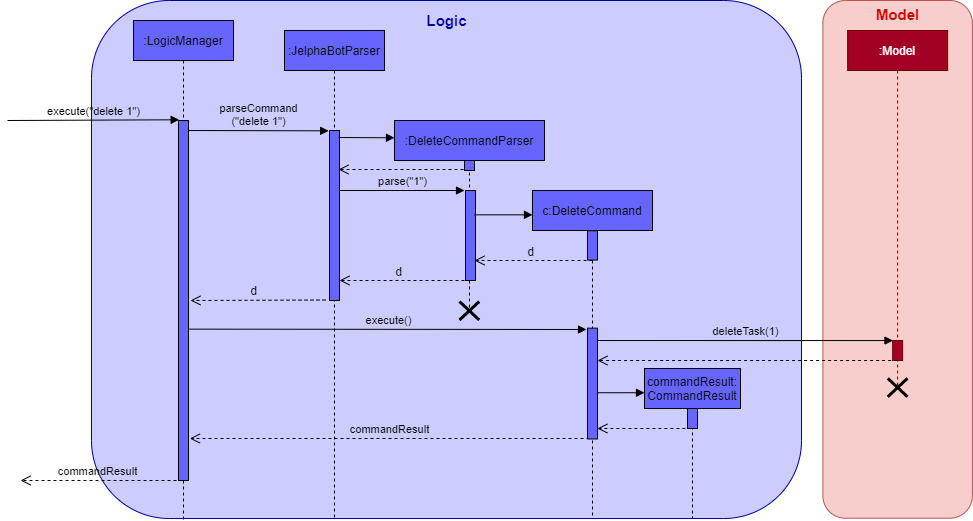

The diagram above was exported from draw.io. Its source (the exported page's mxGraphModel, read from the mxfile embedded in the PNG):
<mxGraphModel dx="1110" dy="636" grid="1" gridSize="10" guides="1" tooltips="1" connect="1" arrows="1" fold="1" page="1" pageScale="1" pageWidth="1100" pageHeight="850" background="#ffffff" math="0" shadow="0">
  <root>
    <mxCell id="0" />
    <mxCell id="1" parent="0" />
    <mxCell id="XIMg-hXaSXd9ASsC19z6-50" value="" style="rounded=1;whiteSpace=wrap;html=1;shadow=0;fillColor=#CCCCFF;strokeColor=#000099;" parent="1" vertex="1">
      <mxGeometry x="144" y="82" width="710" height="518" as="geometry" />
    </mxCell>
    <mxCell id="XIMg-hXaSXd9ASsC19z6-1" value="" style="rounded=1;whiteSpace=wrap;html=1;shadow=0;rotation=-90;fillColor=#f8cecc;strokeColor=#b85450;" parent="1" vertex="1">
      <mxGeometry x="691.29" y="266.12" width="517.7" height="149.48" as="geometry" />
    </mxCell>
    <mxCell id="XIMg-hXaSXd9ASsC19z6-18" value="execute(&quot;delete 1&quot;)" style="html=1;verticalAlign=bottom;endArrow=block;fillColor=#4D9900;entryX=0.067;entryY=-0.002;entryDx=0;entryDy=0;entryPerimeter=0;labelBackgroundColor=none;" parent="1" target="XIMg-hXaSXd9ASsC19z6-19" edge="1">
      <mxGeometry width="80" relative="1" as="geometry">
        <mxPoint x="60" y="202" as="sourcePoint" />
        <mxPoint x="219.5" y="202" as="targetPoint" />
      </mxGeometry>
    </mxCell>
    <mxCell id="XIMg-hXaSXd9ASsC19z6-43" value="commandResult" style="html=1;verticalAlign=bottom;endArrow=open;dashed=1;endSize=8;fillColor=#4D9900;labelBackgroundColor=none;" parent="1" edge="1">
      <mxGeometry relative="1" as="geometry">
        <mxPoint x="642" y="520" as="sourcePoint" />
        <mxPoint x="242.32352941176464" y="520" as="targetPoint" />
      </mxGeometry>
    </mxCell>
    <mxCell id="XIMg-hXaSXd9ASsC19z6-51" value="&lt;font color=&quot;#000099&quot; size=&quot;1&quot;&gt;&lt;b style=&quot;font-size: 15px&quot;&gt;Logic&lt;/b&gt;&lt;/font&gt;" style="text;html=1;align=center;verticalAlign=middle;resizable=0;points=[];autosize=1;" parent="1" vertex="1">
      <mxGeometry x="469" y="92" width="60" height="20" as="geometry" />
    </mxCell>
    <mxCell id="XIMg-hXaSXd9ASsC19z6-21" value=":JelphaBotParser" style="shape=umlLifeline;perimeter=lifelinePerimeter;whiteSpace=wrap;html=1;container=1;collapsible=0;recursiveResize=0;outlineConnect=0;shadow=0;fillColor=#6666FF;" parent="1" vertex="1">
      <mxGeometry x="337" y="112" width="100" height="488" as="geometry" />
    </mxCell>
    <mxCell id="XIMg-hXaSXd9ASsC19z6-22" value="" style="html=1;points=[];perimeter=orthogonalPerimeter;shadow=0;fillColor=#6666FF;" parent="XIMg-hXaSXd9ASsC19z6-21" vertex="1">
      <mxGeometry x="45" y="100" width="10" height="170" as="geometry" />
    </mxCell>
    <mxCell id="XIMg-hXaSXd9ASsC19z6-26" value="" style="html=1;verticalAlign=bottom;endArrow=block;fillColor=#4D9900;entryX=0;entryY=0.091;entryDx=0;entryDy=0;entryPerimeter=0;" parent="XIMg-hXaSXd9ASsC19z6-21" target="XIMg-hXaSXd9ASsC19z6-25" edge="1">
      <mxGeometry width="80" relative="1" as="geometry">
        <mxPoint x="54" y="107" as="sourcePoint" />
        <mxPoint x="150" y="110" as="targetPoint" />
      </mxGeometry>
    </mxCell>
    <mxCell id="XIMg-hXaSXd9ASsC19z6-25" value=":DeleteCommandParser" style="shape=umlLifeline;perimeter=lifelinePerimeter;whiteSpace=wrap;html=1;container=1;collapsible=0;recursiveResize=0;outlineConnect=0;shadow=0;fillColor=#6666FF;" parent="1" vertex="1">
      <mxGeometry x="447" y="202" width="150" height="190" as="geometry" />
    </mxCell>
    <mxCell id="XIMg-hXaSXd9ASsC19z6-27" value="" style="html=1;points=[];perimeter=orthogonalPerimeter;shadow=0;fillColor=#6666FF;" parent="XIMg-hXaSXd9ASsC19z6-25" vertex="1">
      <mxGeometry x="70" y="40" width="10" height="10" as="geometry" />
    </mxCell>
    <mxCell id="bfJtrRkvlipkshoRrTFM-16" value="" style="group" parent="XIMg-hXaSXd9ASsC19z6-25" vertex="1" connectable="0">
      <mxGeometry x="71" y="70" width="10" height="120" as="geometry" />
    </mxCell>
    <mxCell id="bfJtrRkvlipkshoRrTFM-15" value="" style="group" parent="bfJtrRkvlipkshoRrTFM-16" vertex="1" connectable="0">
      <mxGeometry width="10" height="90" as="geometry" />
    </mxCell>
    <mxCell id="XIMg-hXaSXd9ASsC19z6-32" value="&lt;span style=&quot;color: rgba(0 , 0 , 0 , 0) ; font-family: monospace ; font-size: 0px&quot;&gt;%3CmxGraphModel%3E%3Croot%3E%3CmxCell%20id%3D%220%22%2F%3E%3CmxCell%20id%3D%221%22%20parent%3D%220%22%2F%3E%3CmxCell%20id%3D%222%22%20value%3D%22%22%20style%3D%22shape%3DumlDestroy%3BwhiteSpace%3Dwrap%3Bhtml%3D1%3BstrokeWidth%3D3%3BfillColor%3D%23ffffff%3B%22%20vertex%3D%221%22%20parent%3D%221%22%3E%3CmxGeometry%20x%3D%22562%22%20y%3D%22420%22%20width%3D%2230%22%20height%3D%2230%22%20as%3D%22geometry%22%2F%3E%3C%2FmxCell%3E%3C%2Froot%3E%3C%2FmxGraphModel%3E&lt;/span&gt;" style="html=1;points=[];perimeter=orthogonalPerimeter;shadow=0;fillColor=#6666FF;" parent="bfJtrRkvlipkshoRrTFM-15" vertex="1">
      <mxGeometry width="10" height="90" as="geometry" />
    </mxCell>
    <mxCell id="bfJtrRkvlipkshoRrTFM-5" value="parse(&quot;1&quot;)" style="html=1;verticalAlign=bottom;endArrow=block;fillColor=#4D9900;labelBackgroundColor=none;" parent="1" edge="1">
      <mxGeometry width="80" relative="1" as="geometry">
        <mxPoint x="392" y="272" as="sourcePoint" />
        <mxPoint x="517" y="272" as="targetPoint" />
        <Array as="points" />
      </mxGeometry>
    </mxCell>
    <mxCell id="bfJtrRkvlipkshoRrTFM-6" value="" style="group" parent="1" vertex="1" connectable="0">
      <mxGeometry x="585" y="272" width="120" height="328" as="geometry" />
    </mxCell>
    <mxCell id="XIMg-hXaSXd9ASsC19z6-39" value="c:DeleteCommand" style="shape=umlLifeline;perimeter=lifelinePerimeter;whiteSpace=wrap;html=1;container=1;collapsible=0;recursiveResize=0;outlineConnect=0;shadow=0;fillColor=#6666FF;" parent="bfJtrRkvlipkshoRrTFM-6" vertex="1">
      <mxGeometry width="120" height="328" as="geometry" />
    </mxCell>
    <mxCell id="XIMg-hXaSXd9ASsC19z6-40" value="" style="html=1;points=[];perimeter=orthogonalPerimeter;shadow=0;fillColor=#6666FF;" parent="XIMg-hXaSXd9ASsC19z6-39" vertex="1">
      <mxGeometry x="55" y="40.274424242424246" width="10" height="29.301333333333332" as="geometry" />
    </mxCell>
    <mxCell id="bfJtrRkvlipkshoRrTFM-24" value="" style="group" parent="XIMg-hXaSXd9ASsC19z6-39" vertex="1" connectable="0">
      <mxGeometry x="55" y="137.66060606060606" width="10" height="110.82424242424241" as="geometry" />
    </mxCell>
    <mxCell id="bfJtrRkvlipkshoRrTFM-25" value="&lt;span style=&quot;color: rgba(0 , 0 , 0 , 0) ; font-family: monospace ; font-size: 0px&quot;&gt;%3CmxGraphModel%3E%3Croot%3E%3CmxCell%20id%3D%220%22%2F%3E%3CmxCell%20id%3D%221%22%20parent%3D%220%22%2F%3E%3CmxCell%20id%3D%222%22%20value%3D%22%22%20style%3D%22shape%3DumlDestroy%3BwhiteSpace%3Dwrap%3Bhtml%3D1%3BstrokeWidth%3D3%3BfillColor%3D%23ffffff%3B%22%20vertex%3D%221%22%20parent%3D%221%22%3E%3CmxGeometry%20x%3D%22562%22%20y%3D%22420%22%20width%3D%2230%22%20height%3D%2230%22%20as%3D%22geometry%22%2F%3E%3C%2FmxCell%3E%3C%2Froot%3E%3C%2FmxGraphModel%3E&lt;/span&gt;" style="html=1;points=[];perimeter=orthogonalPerimeter;shadow=0;fillColor=#6666FF;" parent="bfJtrRkvlipkshoRrTFM-24" vertex="1">
      <mxGeometry width="10" height="110.82424242424241" as="geometry" />
    </mxCell>
    <mxCell id="XIMg-hXaSXd9ASsC19z6-38" value="" style="html=1;verticalAlign=bottom;endArrow=block;fillColor=#4D9900;" parent="bfJtrRkvlipkshoRrTFM-6" edge="1">
      <mxGeometry width="80" relative="1" as="geometry">
        <mxPoint x="-58" y="24.32535885167464" as="sourcePoint" />
        <mxPoint y="24.32535885167464" as="targetPoint" />
      </mxGeometry>
    </mxCell>
    <mxCell id="bfJtrRkvlipkshoRrTFM-7" value="" style="html=1;verticalAlign=bottom;endArrow=open;dashed=1;endSize=8;fillColor=#4D9900;" parent="1" edge="1">
      <mxGeometry relative="1" as="geometry">
        <mxPoint x="645" y="342" as="sourcePoint" />
        <mxPoint x="527" y="342" as="targetPoint" />
      </mxGeometry>
    </mxCell>
    <mxCell id="bfJtrRkvlipkshoRrTFM-8" value="d" style="text;html=1;align=center;verticalAlign=middle;resizable=0;points=[];labelBackgroundColor=none;" parent="bfJtrRkvlipkshoRrTFM-7" vertex="1" connectable="0">
      <mxGeometry x="0.0685" y="-1" relative="1" as="geometry">
        <mxPoint y="-9" as="offset" />
      </mxGeometry>
    </mxCell>
    <mxCell id="bfJtrRkvlipkshoRrTFM-9" value="" style="html=1;verticalAlign=bottom;endArrow=open;dashed=1;endSize=8;fillColor=#4D9900;labelBackgroundColor=none;" parent="1" edge="1">
      <mxGeometry relative="1" as="geometry">
        <mxPoint x="517" y="362" as="sourcePoint" />
        <mxPoint x="392" y="362" as="targetPoint" />
      </mxGeometry>
    </mxCell>
    <mxCell id="bfJtrRkvlipkshoRrTFM-10" value="d" style="text;html=1;align=center;verticalAlign=middle;resizable=0;points=[];labelBackgroundColor=none;" parent="bfJtrRkvlipkshoRrTFM-9" vertex="1" connectable="0">
      <mxGeometry x="0.0685" y="-1" relative="1" as="geometry">
        <mxPoint y="-9" as="offset" />
      </mxGeometry>
    </mxCell>
    <mxCell id="XIMg-hXaSXd9ASsC19z6-20" value="parseCommand&lt;br&gt;(&quot;delete 1&quot;)" style="html=1;verticalAlign=bottom;endArrow=block;fillColor=#4D9900;entryX=-0.086;entryY=0.002;entryDx=0;entryDy=0;entryPerimeter=0;labelBackgroundColor=none;" parent="1" target="XIMg-hXaSXd9ASsC19z6-22" edge="1">
      <mxGeometry width="80" relative="1" as="geometry">
        <mxPoint x="241" y="212" as="sourcePoint" />
        <mxPoint x="347" y="212" as="targetPoint" />
        <Array as="points" />
      </mxGeometry>
    </mxCell>
    <mxCell id="bfJtrRkvlipkshoRrTFM-21" value="" style="shape=umlDestroy;whiteSpace=wrap;html=1;strokeWidth=3;fillColor=#ffffff;" parent="1" vertex="1">
      <mxGeometry x="512" y="383" width="19.73" height="18.5" as="geometry" />
    </mxCell>
    <mxCell id="bfJtrRkvlipkshoRrTFM-26" value="" style="html=1;verticalAlign=bottom;endArrow=open;dashed=1;endSize=8;fillColor=#4D9900;labelBackgroundColor=none;" parent="1" edge="1">
      <mxGeometry relative="1" as="geometry">
        <mxPoint x="378" y="381.5" as="sourcePoint" />
        <mxPoint x="243" y="382" as="targetPoint" />
      </mxGeometry>
    </mxCell>
    <mxCell id="bfJtrRkvlipkshoRrTFM-27" value="d" style="text;html=1;align=center;verticalAlign=middle;resizable=0;points=[];labelBackgroundColor=none;" parent="bfJtrRkvlipkshoRrTFM-26" vertex="1" connectable="0">
      <mxGeometry x="0.0685" y="-1" relative="1" as="geometry">
        <mxPoint y="-9" as="offset" />
      </mxGeometry>
    </mxCell>
    <mxCell id="bfJtrRkvlipkshoRrTFM-28" value="execute()" style="html=1;verticalAlign=bottom;endArrow=block;fillColor=#4D9900;labelBackgroundColor=none;" parent="1" edge="1">
      <mxGeometry width="80" relative="1" as="geometry">
        <mxPoint x="241.99999999999977" y="410.64" as="sourcePoint" />
        <mxPoint x="639" y="411" as="targetPoint" />
      </mxGeometry>
    </mxCell>
    <mxCell id="bfJtrRkvlipkshoRrTFM-35" value="" style="html=1;verticalAlign=bottom;endArrow=open;dashed=1;endSize=8;fillColor=#4D9900;" parent="1" edge="1">
      <mxGeometry relative="1" as="geometry">
        <mxPoint x="743.87" y="510" as="sourcePoint" />
        <mxPoint x="649.87" y="510" as="targetPoint" />
      </mxGeometry>
    </mxCell>
    <mxCell id="bfJtrRkvlipkshoRrTFM-41" value="commandResult" style="html=1;verticalAlign=bottom;endArrow=open;dashed=1;endSize=8;fillColor=#4D9900;labelBackgroundColor=none;" parent="1" edge="1">
      <mxGeometry x="0.0834" relative="1" as="geometry">
        <mxPoint x="241" y="562" as="sourcePoint" />
        <mxPoint x="73.00352941176465" y="562" as="targetPoint" />
        <mxPoint as="offset" />
      </mxGeometry>
    </mxCell>
    <mxCell id="CRFllINkAK9Av57KFuXg-1" value=":Model" style="shape=umlLifeline;perimeter=lifelinePerimeter;whiteSpace=wrap;html=1;container=1;collapsible=0;recursiveResize=0;outlineConnect=0;shadow=0;fillColor=#a20025;strokeColor=#6F0000;fontColor=#ffffff;" parent="1" vertex="1">
      <mxGeometry x="900.13" y="112" width="100" height="358" as="geometry" />
    </mxCell>
    <mxCell id="CRFllINkAK9Av57KFuXg-2" value="" style="html=1;points=[];perimeter=orthogonalPerimeter;shadow=0;fillColor=#a20025;strokeColor=#6F0000;fontColor=#ffffff;" parent="CRFllINkAK9Av57KFuXg-1" vertex="1">
      <mxGeometry x="45.01" y="310" width="10" height="20" as="geometry" />
    </mxCell>
    <mxCell id="CRFllINkAK9Av57KFuXg-10" value="" style="shape=umlDestroy;whiteSpace=wrap;html=1;strokeWidth=3;fillColor=#ffffff;" parent="CRFllINkAK9Av57KFuXg-1" vertex="1">
      <mxGeometry x="40.139999999999986" y="347.82" width="19.73" height="18.5" as="geometry" />
    </mxCell>
    <mxCell id="CRFllINkAK9Av57KFuXg-4" value="" style="html=1;verticalAlign=bottom;endArrow=open;dashed=1;endSize=8;fillColor=#4D9900;" parent="1" edge="1">
      <mxGeometry relative="1" as="geometry">
        <mxPoint x="515.9999999999998" y="251" as="sourcePoint" />
        <mxPoint x="391" y="251" as="targetPoint" />
      </mxGeometry>
    </mxCell>
    <mxCell id="CRFllINkAK9Av57KFuXg-7" value="deleteTask(1)" style="html=1;verticalAlign=bottom;endArrow=block;fillColor=#4D9900;entryX=0.033;entryY=0.003;entryDx=0;entryDy=0;entryPerimeter=0;labelBackgroundColor=none;" parent="1" target="CRFllINkAK9Av57KFuXg-2" edge="1">
      <mxGeometry width="80" relative="1" as="geometry">
        <mxPoint x="649.9999999999998" y="421.9999999999999" as="sourcePoint" />
        <mxPoint x="940" y="422" as="targetPoint" />
      </mxGeometry>
    </mxCell>
    <mxCell id="CRFllINkAK9Av57KFuXg-8" value="" style="html=1;verticalAlign=bottom;endArrow=open;dashed=1;endSize=8;fillColor=#4D9900;" parent="1" edge="1">
      <mxGeometry relative="1" as="geometry">
        <mxPoint x="949.63" y="442" as="sourcePoint" />
        <mxPoint x="650" y="442" as="targetPoint" />
      </mxGeometry>
    </mxCell>
    <mxCell id="CRFllINkAK9Av57KFuXg-13" value="&lt;font style=&quot;font-size: 20px&quot; color=&quot;#cc0000&quot;&gt;&lt;b style=&quot;font-size: 15px&quot;&gt;Model&lt;/b&gt;&lt;/font&gt;" style="text;html=1;align=center;verticalAlign=middle;resizable=0;points=[];autosize=1;" parent="1" vertex="1">
      <mxGeometry x="920.13" y="84" width="60" height="20" as="geometry" />
    </mxCell>
    <mxCell id="bfJtrRkvlipkshoRrTFM-30" value="commandResult:&lt;br&gt;CommandResult" style="shape=umlLifeline;perimeter=lifelinePerimeter;whiteSpace=wrap;html=1;container=1;collapsible=0;recursiveResize=0;outlineConnect=0;shadow=0;fillColor=#6666FF;" parent="1" vertex="1">
      <mxGeometry x="697" y="450" width="96" height="150" as="geometry" />
    </mxCell>
    <mxCell id="bfJtrRkvlipkshoRrTFM-31" value="" style="html=1;points=[];perimeter=orthogonalPerimeter;shadow=0;fillColor=#6666FF;" parent="bfJtrRkvlipkshoRrTFM-30" vertex="1">
      <mxGeometry x="43" y="40" width="10" height="20" as="geometry" />
    </mxCell>
    <mxCell id="bfJtrRkvlipkshoRrTFM-34" value="" style="html=1;verticalAlign=bottom;endArrow=block;fillColor=#4D9900;" parent="1" edge="1">
      <mxGeometry width="80" relative="1" as="geometry">
        <mxPoint x="650.6" y="474.2368421052632" as="sourcePoint" />
        <mxPoint x="697" y="474.2368421052632" as="targetPoint" />
      </mxGeometry>
    </mxCell>
    <mxCell id="XIMg-hXaSXd9ASsC19z6-17" value=":LogicManager" style="shape=umlLifeline;perimeter=lifelinePerimeter;whiteSpace=wrap;html=1;container=1;collapsible=0;recursiveResize=0;outlineConnect=0;shadow=0;fillColor=#6666FF;" parent="1" vertex="1">
      <mxGeometry x="186" y="102" width="100" height="500" as="geometry" />
    </mxCell>
    <mxCell id="XIMg-hXaSXd9ASsC19z6-19" value="" style="html=1;points=[];perimeter=orthogonalPerimeter;shadow=0;fillColor=#6666FF;" parent="1" vertex="1">
      <mxGeometry x="231" y="202" width="10" height="360" as="geometry" />
    </mxCell>
  </root>
</mxGraphModel>